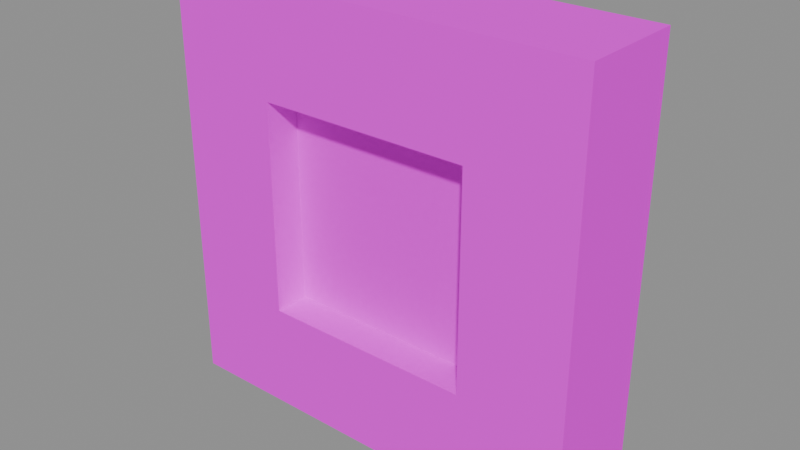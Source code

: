 # Source: wall_window.blend  (saved by Blender 5.1.30; exported with 4.5.12 LTS)
import bpy
from mathutils import Matrix  # noqa: F401  (used for matrix-valued properties, if any)

bpy.ops.wm.read_factory_settings(use_empty=True)
scene = bpy.context.scene
scene.name = 'Scene'

# ---- images (referenced by path relative to the original .blend; pixels are not part of the script)
import os
ASSET_DIR = os.environ.get("B2B_ASSET_DIR", "")  # directory of the original .blend (textures are referenced by path, not embedded)
HERE = os.path.dirname(os.path.abspath(__file__))  # packed textures are extracted next to this script under _unpacked/

def load_image(name, relpath, width, height, colorspace="sRGB"):
    """Load a texture the original file referenced (path relative to the .blend, or extracted next to this script)."""
    p = next((c for c in (os.path.join(HERE, relpath), os.path.join(ASSET_DIR, relpath)) if relpath and os.path.exists(c)), "")
    if p:
        img = bpy.data.images.load(p, check_existing=True)
        img.name = name
    else:  # same state as the original file: an image datablock whose file is absent (Cycles renders it pink)
        img = bpy.data.images.new(name, width, height)
        img.source = "FILE"
        img.filepath = "//" + (relpath or name)
    img.colorspace_settings.name = colorspace
    return img
img_aap_color_palette_png = load_image('aap color palette.png', 'aap color palette.png', 1024, 1024, 'sRGB')

# ---- materials (node trees are filled in below, after node groups)
mat_material = bpy.data.materials.new('Material')
mat_material.diffuse_color = (0.001518, 0.2542, 0.6376, 1.0)
mat_material.roughness = 1.0
mat_material.specular_intensity = 0.0

# ---- material node trees
mat_material.use_nodes = True; mat_material.node_tree.nodes.clear()
_N = mat_material.node_tree.nodes; _L = mat_material.node_tree.links
n0 = _N.new('ShaderNodeBsdfPrincipled'); n0.name = 'Principled BSDF'; n0.location = (-200, 100)
n0.inputs[2].default_value = 1.0
n0.inputs[13].default_value = 0.0
n0.inputs[27].default_value = (0.0, 0.0, 0.0, 1.0)
n0.inputs[28].default_value = 1.0
n1 = _N.new('ShaderNodeOutputMaterial'); n1.name = 'Material Output'; n1.location = (200, 100)
n2 = _N.new('ShaderNodeNormalMap'); n2.name = 'Normal Map'; n2.location = (-600, -600)
n2.label = 'Normal/Map'
n2.inputs[0].default_value = 0.0
n3 = _N.new('ShaderNodeTexImage'); n3.name = 'Image Texture'; n3.location = (-600, 300)
n3.image = img_aap_color_palette_png
_L.new(n0.outputs[0], n1.inputs[0])
_L.new(n2.outputs[0], n0.inputs[5])
_L.new(n3.outputs[0], n0.inputs[0])
n1.is_active_output = True

# ---- meshes
me_cube_045 = bpy.data.meshes.new('Cube.045')
me_cube_045.from_pydata([(-3.0, -0.3293, 1.0), (-1.0, -0.3293, 1.0), (-1.0, -0.6707, 1.0), (-3.0, -0.3293, 3.0), (-1.0, -0.3293, 3.0), (-3.0, -0.6707, 3.0), (-1.0, -0.6707, 3.0), (-4.0, -1.0, 4.0), (-4.0, -1.0, 0.0), (-5.911e-08, -1.0, 2.98e-07), (-1.346e-07, -1.0, 4.0), (-4.0, -2.235e-08, 0.0), (-4.0, -2.235e-08, 4.0), (-1.346e-07, -2.235e-08, 4.0), (-5.911e-08, -2.235e-08, 2.98e-07), (-3.0, -1.0, 3.0), (-3.0, -1.0, 1.0), (-1.0, -1.0, 1.0), (-1.0, -1.0, 3.0), (-3.0, -2.235e-08, 1.0), (-3.0, -2.235e-08, 3.0), (-1.0, -2.235e-08, 3.0), (-1.0, -2.235e-08, 1.0), (-3.0, -0.6707, 1.0)], [], [(8, 7, 12, 11), (10, 9, 14, 13), (7, 10, 13, 12), (11, 14, 9, 8), (16, 15, 7, 8), (18, 17, 9, 10), (20, 19, 11, 12), (22, 21, 13, 14), (19, 22, 14, 11), (21, 20, 12, 13), (15, 18, 10, 7), (17, 16, 8, 9), (23, 5, 15, 16), (6, 2, 17, 18), (3, 0, 19, 20), (1, 4, 21, 22), (0, 1, 22, 19), (4, 3, 20, 21), (5, 6, 18, 15), (2, 23, 16, 17), (0, 3, 4, 1), (5, 23, 2, 6)])
me_cube_045.polygons.foreach_set('use_smooth', [True] * 22)
_k = set([(0, 1), (0, 3), (0, 19), (1, 4), (1, 22), (2, 6), (2, 17), (2, 23), (3, 4), (3, 20), (4, 21), (5, 6), (5, 15), (5, 23), (6, 18), (7, 8), (7, 10), (7, 12), (8, 9), (8, 11), (9, 10), (9, 14), (10, 13), (11, 12), (11, 14), (12, 13), (13, 14), (15, 16), (15, 18), (16, 17), (16, 23), (17, 18), (19, 20), (19, 22), (20, 21), (21, 22)])
me_cube_045.attributes.new('sharp_edge', 'BOOLEAN', 'EDGE').data.foreach_set('value', [ (min(e.vertices), max(e.vertices)) in _k for e in me_cube_045.edges])
_uv = me_cube_045.uv_layers.new(name='UVMap')
_uv.uv.foreach_set('vector', [0.06198, 0.188, 0.06198, 0.188, 0.06198, 0.188, 0.06198, 0.188, 0.06198, 0.188, 0.06198, 0.188, 0.06198, 0.188, 0.06198, 0.188, 0.06198, 0.188, 0.06198, 0.188, 0.06198, 0.188, 0.06198, 0.188, 0.06198, 0.188, 0.06198, 0.188, 0.06198, 0.188, 0.06198, 0.188, 0.06198, 0.188, 0.06198, 0.188, 0.06198, 0.188, 0.06198, 0.188, 0.06198, 0.188, 0.06198, 0.188, 0.06198, 0.188, 0.06198, 0.188, 0.06198, 0.188, 0.06198, 0.188, 0.06198, 0.188, 0.06198, 0.188, 0.06198, 0.188, 0.06198, 0.188, 0.06198, 0.188, 0.06198, 0.188, 0.06198, 0.188, 0.06198, 0.188, 0.06198, 0.188, 0.06198, 0.188, 0.06198, 0.188, 0.06198, 0.188, 0.06198, 0.188, 0.06198, 0.188, 0.06198, 0.188, 0.06198, 0.188, 0.06198, 0.188, 0.06198, 0.188, 0.06198, 0.188, 0.06198, 0.188, 0.06198, 0.188, 0.06198, 0.188, 0.06198, 0.188, 0.06198, 0.188, 0.06198, 0.188, 0.06198, 0.188, 0.06198, 0.188, 0.06198, 0.188, 0.06198, 0.188, 0.06198, 0.188, 0.06198, 0.188, 0.06198, 0.188, 0.06198, 0.188, 0.06198, 0.188, 0.06198, 0.188, 0.06198, 0.188, 0.06198, 0.188, 0.06198, 0.188, 0.06198, 0.188, 0.06198, 0.188, 0.06198, 0.188, 0.06198, 0.188, 0.06198, 0.188, 0.06198, 0.188, 0.06198, 0.188, 0.06198, 0.188, 0.06198, 0.188, 0.06198, 0.188, 0.06198, 0.188, 0.06198, 0.188, 0.06198, 0.188, 0.06198, 0.188, 0.06198, 0.188, 0.06198, 0.188, 0.06198, 0.188, 0.06198, 0.188, 0.06198, 0.188, 0.06198, 0.188, 0.06198, 0.188, 0.06198, 0.188, 0.06198, 0.188, 0.06198, 0.188])
me_cube_045.materials.append(mat_material)
me_cube_045.update()
me_cube_045.normals_split_custom_set([tuple(v) for v in zip(*[iter([-1.0, 0.0, 0.0, -1.0, 0.0, 0.0, -1.0, 0.0, 0.0, -1.0, 0.0, 0.0, 1.0, 0.0, 1.887e-08, 1.0, 0.0, 1.887e-08, 1.0, 0.0, 1.887e-08, 1.0, 0.0, 1.887e-08, 0.0, 0.0, 1.0, 0.0, 0.0, 1.0, 0.0, 0.0, 1.0, 0.0, 0.0, 1.0, 7.451e-08, 0.0, -1.0, 7.451e-08, 0.0, -1.0, 7.451e-08, 0.0, -1.0, 7.451e-08, 0.0, -1.0, 0.0, -1.0, 0.0, 0.0, -1.0, 3.974e-08, 0.0, -1.0, 3.974e-08, 0.0, -1.0, 0.0, 0.0, -1.0, 3.709e-08, 0.0, -1.0, -2.649e-09, 0.0, -1.0, -2.649e-09, 0.0, -1.0, 3.709e-08, 0.0, 1.0, -1.184e-15, 0.0, 1.0, 0.0, 0.0, 1.0, 0.0, 0.0, 1.0, -1.184e-15, 0.0, 1.0, 2.813e-16, 0.0, 1.0, -9.03e-16, 0.0, 1.0, -9.03e-16, 0.0, 1.0, 2.813e-16, 0.0, 1.0, 0.0, 0.0, 1.0, 2.813e-16, 0.0, 1.0, 2.813e-16, 0.0, 1.0, 0.0, 0.0, 1.0, -9.03e-16, 0.0, 1.0, -1.184e-15, 0.0, 1.0, -1.184e-15, 0.0, 1.0, -9.03e-16, 0.0, -1.0, 3.974e-08, 0.0, -1.0, 3.709e-08, 0.0, -1.0, 3.709e-08, 0.0, -1.0, 3.974e-08, 0.0, -1.0, -2.649e-09, 0.0, -1.0, 0.0, 0.0, -1.0, 0.0, 0.0, -1.0, -2.649e-09, 1.0, 0.0, 0.0, 1.0, 0.0, 0.0, 1.0, 0.0, 0.0, 1.0, 0.0, 0.0, -1.0, 0.0, -5.96e-08, -1.0, 0.0, -5.96e-08, -1.0, 0.0, -5.96e-08, -1.0, 0.0, -5.96e-08, 1.0, 0.0, 0.0, 1.0, 0.0, 0.0, 1.0, 0.0, 0.0, 1.0, 0.0, 0.0, -1.0, 0.0, -5.96e-08, -1.0, 0.0, -5.96e-08, -1.0, 0.0, -5.96e-08, -1.0, 0.0, -5.96e-08, -1.358e-07, 0.0, 1.0, -1.358e-07, 0.0, 1.0, -1.358e-07, 0.0, 1.0, -1.358e-07, 0.0, 1.0, 0.0, 0.0, -1.0, 0.0, 0.0, -1.0, 0.0, 0.0, -1.0, 0.0, 0.0, -1.0, 0.0, 0.0, -1.0, 0.0, 0.0, -1.0, 0.0, 0.0, -1.0, 0.0, 0.0, -1.0, -1.358e-07, 0.0, 1.0, -1.358e-07, 0.0, 1.0, -1.358e-07, 0.0, 1.0, -1.358e-07, 0.0, 1.0, 0.0, 1.0, -5.087e-09, 0.0, 1.0, -5.087e-09, 0.0, 1.0, -5.087e-09, 0.0, 1.0, -5.087e-09, 0.0, -1.0, 9.814e-09, 0.0, -1.0, 9.814e-09, 0.0, -1.0, 9.814e-09, 0.0, -1.0, 9.814e-09])] * 3)])

# ---- objects
ob_wall_window = bpy.data.objects.new('Wall window', me_cube_045)
ob_wall_window_1 = bpy.data.objects.new('wall_window', None)

# ---- transforms, parenting, visibility, modifiers, constraints
ob_wall_window.parent = ob_wall_window_1
ob_wall_window.location = (2.0, 0.5, -3.642e-15)
ob_wall_window.rotation_euler = (-1.629e-07, 0.0, 0.0)
ob_wall_window.color = (0.8, 0.8, 0.8, 1.0)
ob_wall_window_1.location = (0.0, 0.0, 0.0)
ob_wall_window_1.empty_display_size = 0.5

# ---- collection membership
scene.collection.objects.link(ob_wall_window)
scene.collection.objects.link(ob_wall_window_1)

# ---- scene / render settings (as saved in the file)
scene.frame_start = 1; scene.frame_end = 250; scene.frame_set(1)
scene.render.engine = 'BLENDER_EEVEE_NEXT'
scene.render.fps = 30
scene.render.bake_bias = 0.0
scene.render.bake_samples = 0
scene.cycles.sampling_pattern = 'TABULATED_SOBOL'
scene.eevee.use_volume_custom_range = False
bpy.context.view_layer.update()

# ---- added for rendering (the .blend has no active camera and no usable light): camera, sun + grey world if the file has none
cam_auto = bpy.data.cameras.new('AutoCamera')
cam_auto.lens = 50.0
cam_auto.sensor_width = 36.0
cam_auto.clip_end = 1000.0
ob_auto_camera = bpy.data.objects.new('AutoCamera', cam_auto)
scene.collection.objects.link(ob_auto_camera)
ob_auto_camera.location = (5.31501, -6.37801, 6.25201)
ob_auto_camera.rotation_euler = (1.09748, -7.21219e-08, 0.694738)
scene.camera = ob_auto_camera
light_auto_sun = bpy.data.lights.new('AutoSun', 'SUN')
light_auto_sun.energy = 3.0
light_auto_sun.angle = 0.0523599
ob_auto_sun = bpy.data.objects.new('AutoSun', light_auto_sun)
scene.collection.objects.link(ob_auto_sun)
ob_auto_sun.rotation_euler = (0.872665, 0.174533, 0.523599)
if scene.world is None:
    world_auto = bpy.data.worlds.new('AutoWorld')
    world_auto.color = (0.3, 0.3, 0.3)
    scene.world = world_auto
bpy.context.view_layer.update()
